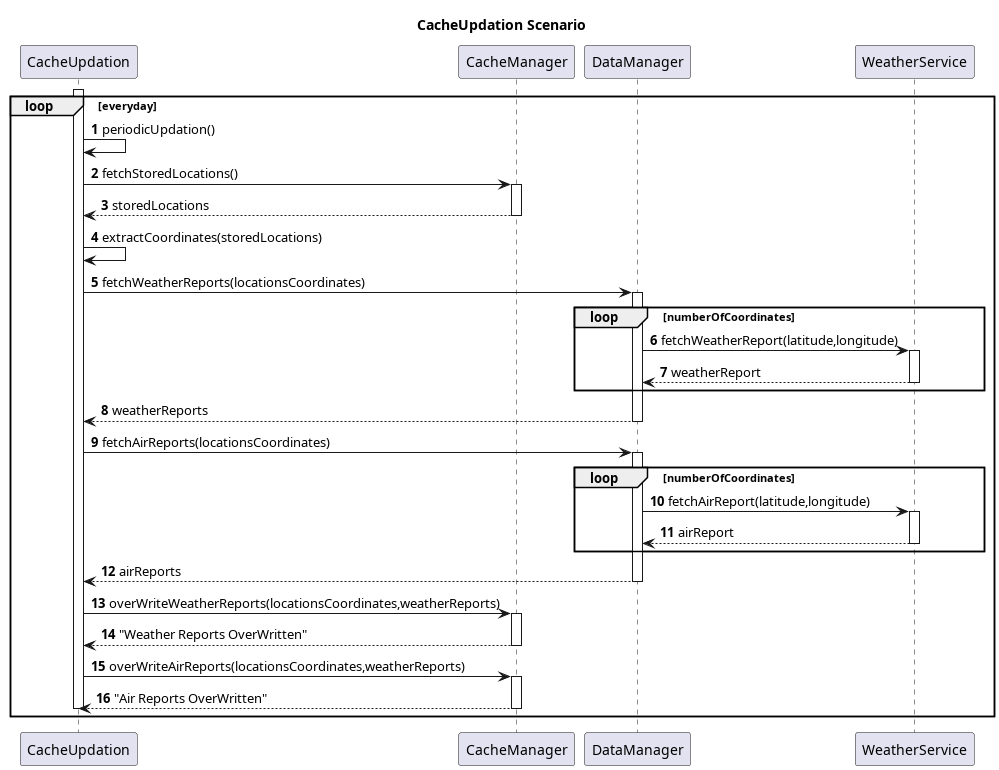

The diagram above was rendered by PlantUML. Its source (embedded in the PNG):
@startuml
title CacheUpdation Scenario
autonumber

Participant CacheUpdation
Participant CacheManager
Participant DataManager
Participant WeatherService

loop everyday
    activate CacheUpdation
    CacheUpdation -> CacheUpdation:periodicUpdation()
    CacheUpdation -> CacheManager: fetchStoredLocations()
    activate CacheManager
    CacheManager --> CacheUpdation: storedLocations
    deactivate CacheManager
    CacheUpdation -> CacheUpdation: extractCoordinates(storedLocations)
    CacheUpdation -> DataManager: fetchWeatherReports(locationsCoordinates)
    activate DataManager
    loop numberOfCoordinates
        DataManager -> WeatherService: fetchWeatherReport(latitude,longitude)
        activate WeatherService
        WeatherService --> DataManager: weatherReport
        deactivate WeatherService
    end
    DataManager --> CacheUpdation: weatherReports
    deactivate DataManager

    CacheUpdation -> DataManager: fetchAirReports(locationsCoordinates)
    activate DataManager
    loop numberOfCoordinates
        DataManager -> WeatherService: fetchAirReport(latitude,longitude)
        activate WeatherService
        WeatherService --> DataManager: airReport
        deactivate WeatherService
    end
    DataManager --> CacheUpdation: airReports
    deactivate DataManager

    CacheUpdation -> CacheManager: overWriteWeatherReports(locationsCoordinates,weatherReports)
    activate CacheManager
    CacheManager --> CacheUpdation: "Weather Reports OverWritten"
    deactivate CacheManager

    CacheUpdation -> CacheManager: overWriteAirReports(locationsCoordinates,weatherReports)
    activate CacheManager
    CacheManager --> CacheUpdation: "Air Reports OverWritten"
    deactivate CacheManager

    deactivate CacheUpdation

end
@enduml